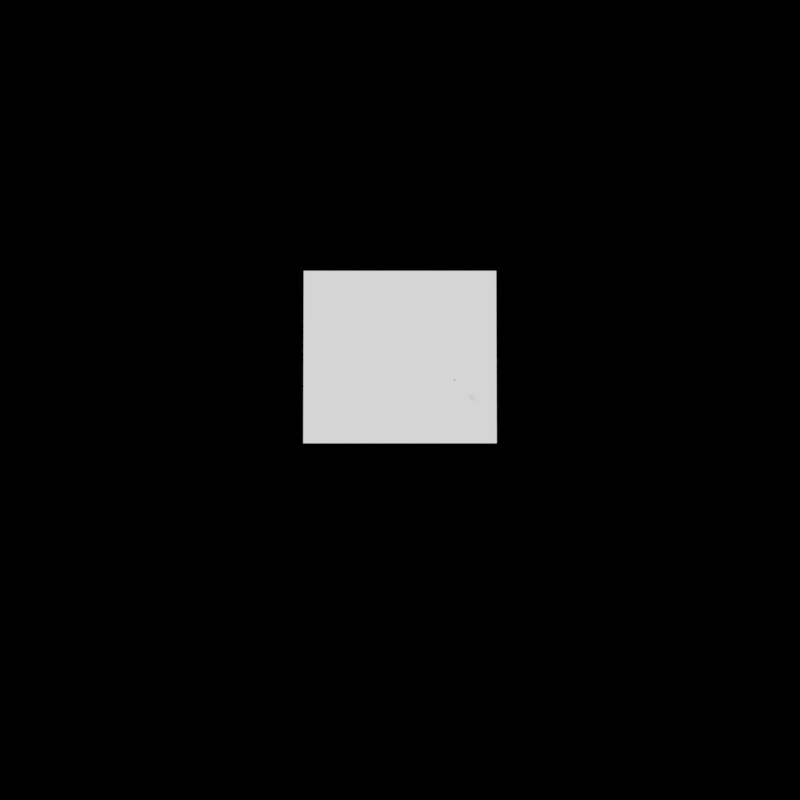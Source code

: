 # Source: blank.blend  (saved by Blender 2.82.7; exported with 4.5.12 LTS)
import bpy
from mathutils import Matrix  # noqa: F401  (used for matrix-valued properties, if any)

bpy.ops.wm.read_factory_settings(use_empty=True)
scene = bpy.context.scene
scene.name = 'Scene'

# ---- collections
col_main = bpy.data.collections.new('Main'); scene.collection.children.link(col_main)

# ---- world
world_world = bpy.data.worlds.new('World'); scene.world = world_world
world_world.use_nodes = True; world_world.node_tree.nodes.clear()
_N = world_world.node_tree.nodes; _L = world_world.node_tree.links
n0 = _N.new('ShaderNodeOutputWorld'); n0.name = 'World Output'; n0.location = (300, 300)
n0.is_active_output = True
world_world.color = (0.05088, 0.05088, 0.05088)
world_world.use_sun_shadow = False
world_world.sun_shadow_jitter_overblur = 0.0
world_world.cycles.sampling_method = 'MANUAL'

# ---- cameras
cam_camera_002 = bpy.data.cameras.new('Camera.002')
cam_camera_002.clip_start = 1000.0
cam_camera_002.clip_end = 1e+04
cam_camera_002.lens = 687.3
cam_camera_002.sensor_width = 32.0
cam_camera_002.sensor_height = 18.0
cam_camera_002.display_size = 2.0
cam_camera_002.dof.focus_distance = 0.0
cam_camera = bpy.data.cameras.new('Camera')
cam_camera.display_size = 50.0

# ---- lights
light_lamp = bpy.data.lights.new('Lamp', 'SUN')
light_lamp.transmission_factor = 0.0
light_lamp.cutoff_distance = 30.0
light_lamp.angle = 0.1993
light_lamp.energy = 4.0
light_lamp.shadow_buffer_clip_start = 1.001
light_lamp.shadow_soft_size = 0.1
light_lamp.shadow_cascade_max_distance = 1000.0

# ---- meshes
me_cube_017 = bpy.data.meshes.new('Cube.017')
me_cube_017.from_pydata([(-50.0, -50.0, -50.0), (-50.0, -50.0, 50.0), (-50.0, 50.0, -50.0), (-50.0, 50.0, 50.0), (50.0, -50.0, -50.0), (50.0, -50.0, 50.0), (50.0, 50.0, -50.0), (50.0, 50.0, 50.0)], [], [(0, 1, 3, 2), (2, 3, 7, 6), (6, 7, 5, 4), (4, 5, 1, 0), (2, 6, 4, 0), (7, 3, 1, 5)])
_uv = me_cube_017.uv_layers.new(name='UVMap')
_uv.uv.foreach_set('vector', [0.375, 0.0, 0.625, 0.0, 0.625, 0.25, 0.375, 0.25, 0.375, 0.25, 0.625, 0.25, 0.625, 0.5, 0.375, 0.5, 0.375, 0.5, 0.625, 0.5, 0.625, 0.75, 0.375, 0.75, 0.375, 0.75, 0.625, 0.75, 0.625, 1.0, 0.375, 1.0, 0.125, 0.5, 0.375, 0.5, 0.375, 0.75, 0.125, 0.75, 0.625, 0.5, 0.875, 0.5, 0.875, 0.75, 0.625, 0.75])
me_cube_017.materials.append(None)
me_cube_017.use_remesh_fix_poles = True
me_cube_017.use_remesh_preserve_attributes = False
me_cube_017.use_mirror_vertex_groups = False
me_cube_017.update()
me_cube_001 = bpy.data.meshes.new('Cube.001')
me_cube_001.from_pydata([(1.487e-06, 0.3833, 0.3466), (1.487e-06, -0.3833, 0.3466), (1.487e-06, -0.3833, 0.5937), (1.487e-06, 0.3833, 0.5937), (1.487e-06, -0.3986, 0.2437), (1.487e-06, 0.3986, 0.2437), (1.487e-06, 0.3986, 0.0278), (1.487e-06, -0.3986, 0.0278), (-0.4152, 0.3833, 0.5937), (-0.4152, -0.3833, 0.5937), (-0.4152, -0.3833, 0.3466), (-0.4152, 0.3833, 0.3466), (-0.1505, 0.1318, 0.2724), (-0.1505, -0.1318, 0.2724), (-0.1505, -0.1318, 0.2437), (-0.1505, 0.1318, 0.2437), (1.486e-06, 0.3986, 0.0278), (1.486e-06, -0.3986, 0.0278), (-0.4313, -0.3986, 0.0278), (-0.4313, 0.3986, 0.0278), (-0.4313, -0.3986, -0.5853), (-0.4313, -0.3986, 0.2437), (-0.4313, 0.3986, -0.5853), (-0.4313, 0.3986, 0.2437), (1.486e-06, -0.3986, -0.5853), (1.486e-06, 0.3986, -0.5853), (1.487e-06, 0.3986, -0.5853), (1.487e-06, -0.3986, -0.5853), (1.487e-06, 0.3986, -0.5853), (-0.4313, -0.3986, -0.5853), (-0.4313, 0.3986, -0.5853), (1.487e-06, -0.3986, -0.5853), (-0.5433, -0.3986, -0.926), (-0.1244, -0.3986, -0.926), (-0.1244, 0.3986, -0.926), (-0.5433, 0.3986, -0.926), (-0.2077, -0.3986, -1.394), (-0.6266, -0.3986, -1.394), (-0.2077, 0.3986, -1.394), (-0.6266, 0.3986, -1.394), (-0.9044, -0.3986, 0.0278), (-0.9044, 0.3986, 0.0278), (-0.9044, 0.3986, 0.2437), (-0.9044, -0.3986, 0.2437), (1.487e-06, 0.1318, 0.2724), (1.487e-06, -0.1318, 0.2724), (1.487e-06, -0.1318, 0.2437), (1.487e-06, 0.1318, 0.2437), (-0.4313, -0.3986, -0.5861), (-0.4313, 0.3986, -0.5861), (-0.9044, -0.3986, -0.5861), (-0.9044, 0.3986, -0.5861)], [], [(15, 47, 44, 12), (23, 5, 47, 15), (23, 19, 6, 5), (10, 11, 8, 9), (2, 9, 8, 3), (13, 12, 11, 10), (45, 13, 10, 1), (1, 10, 9, 2), (46, 14, 13, 45), (4, 21, 14, 46), (14, 15, 12, 13), (17, 24, 27, 20, 18, 7), (18, 20, 22, 19), (19, 22, 26, 25, 16, 6), (21, 23, 15, 14), (21, 18, 40, 43), (4, 7, 18, 21), (22, 20, 29, 30), (32, 33, 36, 37), (37, 36, 38, 39), (26, 22, 30, 28), (20, 27, 31, 29), (34, 35, 39, 38), (31, 33, 32, 29), (28, 34, 33, 31), (30, 35, 34, 28), (29, 32, 35, 30), (35, 32, 37, 39), (33, 34, 38, 36), (43, 40, 41, 42), (23, 21, 43, 42), (19, 41, 51, 49), (19, 23, 42, 41), (12, 44, 0, 11), (11, 0, 3, 8), (48, 49, 51, 50), (40, 18, 48, 50), (18, 19, 49, 48), (41, 40, 50, 51)])
me_cube_001.polygons.foreach_set('use_smooth', [True] * 39)
me_cube_001.use_remesh_preserve_volume = False
me_cube_001.use_remesh_preserve_attributes = False
me_cube_001.use_mirror_vertex_groups = False
me_cube_001.update()

# ---- objects
ob_cube = bpy.data.objects.new('Cube', me_cube_017)
ob_root = bpy.data.objects.new('Root', None)
ob_sun = bpy.data.objects.new('Sun', light_lamp)
ob_transcendenceview = bpy.data.objects.new('TranscendenceView', cam_camera_002)
ob_human = bpy.data.objects.new('Human', me_cube_001)
ob_pretty_view = bpy.data.objects.new('Pretty View', cam_camera)

# ---- transforms, parenting, visibility, modifiers, constraints
ob_cube.location = (0.0, 0.0, 0.0)
ob_cube.lineart.crease_threshold = 0.0
ob_root.location = (0.0, 0.0, 0.0)
ob_root.empty_display_size = 20.0
ob_root.empty_image_offset = (0.0, 0.0)
ob_root.lineart.crease_threshold = 0.0
ob_sun.location = (50.0, -30.0, 50.0)
ob_sun.lock_rotations_4d = False
ob_sun.empty_display_type = 'ARROWS'
ob_sun.color = (0.0, 0.0, 0.0, 0.0)
ob_sun.lineart.crease_threshold = 0.0
_c = ob_sun.constraints.new('TRACK_TO'); _c.name = 'Track To'
_c.target = ob_root
ob_transcendenceview.location = (0.0, 4000.0, 8000.0)
ob_transcendenceview.rotation_euler = (-5.8, -0.08209, -0.3218)
ob_transcendenceview.lineart.crease_threshold = 0.0
_c = ob_transcendenceview.constraints.new('TRACK_TO'); _c.name = 'Track To'
_c.target = ob_root
ob_human.location = (-28.1, 18.02, 59.64)
ob_human.scale = (0.3893, 0.3893, 0.913)
ob_human.lineart.crease_threshold = 0.0
_m = ob_human.modifiers.new('Mirror', 'MIRROR')
_m = ob_human.modifiers.new('Subsurf', 'SUBSURF')
_m.uv_smooth = 'PRESERVE_CORNERS'
_m.quality = 2
_m.show_only_control_edges = False
ob_pretty_view.location = (-312.9, 506.5, 81.62)
ob_pretty_view.rotation_euler = (1.43, 0.000178, 3.766)
ob_pretty_view.lineart.crease_threshold = 0.0

# ---- collection membership
scene.collection.objects.link(ob_cube)
col_main.objects.link(ob_root)
col_main.objects.link(ob_sun)
col_main.objects.link(ob_transcendenceview)
col_main.objects.link(ob_human)
col_main.objects.link(ob_pretty_view)

# ---- scene / render settings (as saved in the file)
scene.camera = ob_transcendenceview
scene.frame_start = 0; scene.frame_end = 119; scene.frame_set(0)
scene.render.engine = 'CYCLES'
scene.render.resolution_x = 320
scene.render.resolution_y = 320
scene.render.dither_intensity = 0.0
scene.render.film_transparent = True
scene.render.use_overwrite = False
scene.render.use_stamp_time = False
scene.render.use_stamp_date = False
scene.render.use_stamp_scene = False
scene.render.use_stamp_filename = False
scene.cycles.use_denoising = False
scene.cycles.sampling_pattern = 'TABULATED_SOBOL'
scene.cycles.use_adaptive_sampling = False
scene.cycles.use_light_tree = False
scene.cycles.blur_glossy = 0.0
scene.cycles.sample_clamp_indirect = 3.0
scene.view_settings.view_transform = 'Standard'
bpy.context.view_layer.update()

